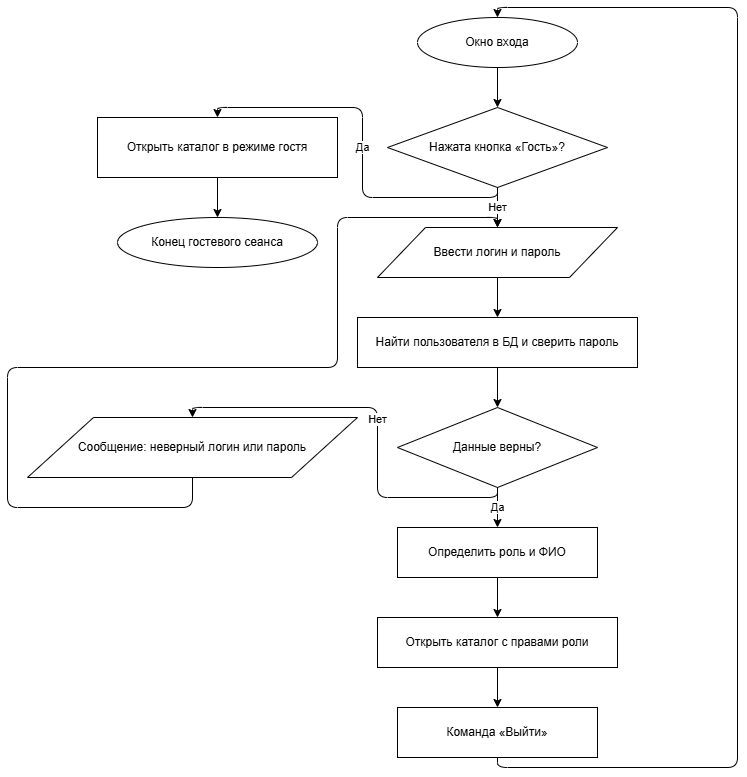

The diagram above was exported from draw.io. Its source (the exported page's mxGraphModel, read from the mxfile embedded in the PNG):
<mxGraphModel dx="2241" dy="785" grid="1" gridSize="10" guides="1" tooltips="1" connect="1" arrows="1" fold="1" page="1" pageScale="1" pageWidth="827" pageHeight="1169" math="0" shadow="0">
  <root>
    <mxCell id="0" />
    <mxCell id="1" parent="0" />
    <mxCell id="-zSlt5pxOI3y7yG_Qrtw-1" parent="1" style="ellipse;whiteSpace=wrap;html=1;fillColor=#ffffff;strokeColor=#000000;" value="Окно входа" vertex="1">
      <mxGeometry height="50" width="160" x="390" y="20" as="geometry" />
    </mxCell>
    <mxCell id="-zSlt5pxOI3y7yG_Qrtw-2" parent="1" style="rhombus;whiteSpace=wrap;html=1;fillColor=#ffffff;strokeColor=#000000;" value="Нажата кнопка «Гость»?" vertex="1">
      <mxGeometry height="80" width="220" x="360" y="110" as="geometry" />
    </mxCell>
    <mxCell id="-zSlt5pxOI3y7yG_Qrtw-3" parent="1" style="rounded=0;whiteSpace=wrap;html=1;fillColor=#ffffff;strokeColor=#000000;" value="Открыть каталог в режиме гостя" vertex="1">
      <mxGeometry height="60" width="240" x="70" y="120" as="geometry" />
    </mxCell>
    <mxCell id="-zSlt5pxOI3y7yG_Qrtw-4" parent="1" style="ellipse;whiteSpace=wrap;html=1;fillColor=#ffffff;strokeColor=#000000;" value="Конец гостевого сеанса" vertex="1">
      <mxGeometry height="50" width="200" x="90" y="220" as="geometry" />
    </mxCell>
    <mxCell id="-zSlt5pxOI3y7yG_Qrtw-5" parent="1" style="shape=parallelogram;perimeter=parallelogramPerimeter;whiteSpace=wrap;html=1;fillColor=#ffffff;strokeColor=#000000;" value="Ввести логин и пароль" vertex="1">
      <mxGeometry height="50" width="240" x="350" y="230" as="geometry" />
    </mxCell>
    <mxCell id="-zSlt5pxOI3y7yG_Qrtw-6" parent="1" style="rounded=0;whiteSpace=wrap;html=1;fillColor=#ffffff;strokeColor=#000000;" value="Найти пользователя в БД и сверить пароль" vertex="1">
      <mxGeometry height="50" width="280" x="330" y="320" as="geometry" />
    </mxCell>
    <mxCell id="-zSlt5pxOI3y7yG_Qrtw-7" parent="1" style="rhombus;whiteSpace=wrap;html=1;fillColor=#ffffff;strokeColor=#000000;" value="Данные верны?" vertex="1">
      <mxGeometry height="80" width="200" x="370" y="410" as="geometry" />
    </mxCell>
    <mxCell id="-zSlt5pxOI3y7yG_Qrtw-8" parent="1" style="shape=parallelogram;perimeter=parallelogramPerimeter;whiteSpace=wrap;html=1;fillColor=#ffffff;strokeColor=#000000;" value="Сообщение: неверный логин или пароль" vertex="1">
      <mxGeometry height="60" width="330" y="420" as="geometry" />
    </mxCell>
    <mxCell id="-zSlt5pxOI3y7yG_Qrtw-9" parent="1" style="rounded=0;whiteSpace=wrap;html=1;fillColor=#ffffff;strokeColor=#000000;" value="Определить роль и ФИО" vertex="1">
      <mxGeometry height="50" width="200" x="370" y="530" as="geometry" />
    </mxCell>
    <mxCell id="-zSlt5pxOI3y7yG_Qrtw-10" parent="1" style="rounded=0;whiteSpace=wrap;html=1;fillColor=#ffffff;strokeColor=#000000;" value="Открыть каталог с правами роли" vertex="1">
      <mxGeometry height="50" width="240" x="350" y="620" as="geometry" />
    </mxCell>
    <mxCell id="-zSlt5pxOI3y7yG_Qrtw-11" parent="1" style="rounded=0;whiteSpace=wrap;html=1;fillColor=#ffffff;strokeColor=#000000;" value="Команда «Выйти»" vertex="1">
      <mxGeometry height="50" width="200" x="370" y="710" as="geometry" />
    </mxCell>
    <mxCell id="-zSlt5pxOI3y7yG_Qrtw-12" edge="1" parent="1" source="-zSlt5pxOI3y7yG_Qrtw-1" style="edgeStyle=orthogonalEdgeStyle;html=1;exitX=0.5;exitY=1;exitDx=0;exitDy=0;entryX=0.5;entryY=0;entryDx=0;entryDy=0;" target="-zSlt5pxOI3y7yG_Qrtw-2">
      <mxGeometry relative="1" as="geometry" />
    </mxCell>
    <mxCell id="-zSlt5pxOI3y7yG_Qrtw-13" edge="1" parent="1" source="-zSlt5pxOI3y7yG_Qrtw-2" style="edgeStyle=orthogonalEdgeStyle;html=1;exitX=0.5;exitY=1;exitDx=0;exitDy=0;entryX=0.5;entryY=0;entryDx=0;entryDy=0;" target="-zSlt5pxOI3y7yG_Qrtw-3" value="Да">
      <mxGeometry relative="1" as="geometry">
        <mxPoint as="offset" />
      </mxGeometry>
    </mxCell>
    <mxCell id="-zSlt5pxOI3y7yG_Qrtw-14" edge="1" parent="1" source="-zSlt5pxOI3y7yG_Qrtw-3" style="edgeStyle=orthogonalEdgeStyle;html=1;exitX=0.5;exitY=1;exitDx=0;exitDy=0;entryX=0.5;entryY=0;entryDx=0;entryDy=0;" target="-zSlt5pxOI3y7yG_Qrtw-4">
      <mxGeometry relative="1" as="geometry" />
    </mxCell>
    <mxCell id="-zSlt5pxOI3y7yG_Qrtw-15" edge="1" parent="1" source="-zSlt5pxOI3y7yG_Qrtw-2" style="edgeStyle=orthogonalEdgeStyle;html=1;exitX=0.5;exitY=1;exitDx=0;exitDy=0;entryX=0.5;entryY=0;entryDx=0;entryDy=0;" target="-zSlt5pxOI3y7yG_Qrtw-5" value="Нет">
      <mxGeometry relative="1" as="geometry" />
    </mxCell>
    <mxCell id="-zSlt5pxOI3y7yG_Qrtw-16" edge="1" parent="1" source="-zSlt5pxOI3y7yG_Qrtw-5" style="edgeStyle=orthogonalEdgeStyle;html=1;exitX=0.5;exitY=1;exitDx=0;exitDy=0;entryX=0.5;entryY=0;entryDx=0;entryDy=0;" target="-zSlt5pxOI3y7yG_Qrtw-6">
      <mxGeometry relative="1" as="geometry" />
    </mxCell>
    <mxCell id="-zSlt5pxOI3y7yG_Qrtw-17" edge="1" parent="1" source="-zSlt5pxOI3y7yG_Qrtw-6" style="edgeStyle=orthogonalEdgeStyle;html=1;exitX=0.5;exitY=1;exitDx=0;exitDy=0;entryX=0.5;entryY=0;entryDx=0;entryDy=0;" target="-zSlt5pxOI3y7yG_Qrtw-7">
      <mxGeometry relative="1" as="geometry" />
    </mxCell>
    <mxCell id="-zSlt5pxOI3y7yG_Qrtw-18" edge="1" parent="1" source="-zSlt5pxOI3y7yG_Qrtw-7" style="edgeStyle=orthogonalEdgeStyle;html=1;exitX=0.5;exitY=1;exitDx=0;exitDy=0;entryX=0.5;entryY=0;entryDx=0;entryDy=0;" target="-zSlt5pxOI3y7yG_Qrtw-8" value="Нет">
      <mxGeometry relative="1" as="geometry" />
    </mxCell>
    <mxCell id="-zSlt5pxOI3y7yG_Qrtw-19" edge="1" parent="1" source="-zSlt5pxOI3y7yG_Qrtw-8" style="edgeStyle=orthogonalEdgeStyle;html=1;exitX=0.5;exitY=1;exitDx=0;exitDy=0;entryX=0.5;entryY=0;entryDx=0;entryDy=0;" target="-zSlt5pxOI3y7yG_Qrtw-5">
      <mxGeometry relative="1" as="geometry">
        <Array as="points">
          <mxPoint x="165" y="510" />
          <mxPoint x="-20" y="510" />
          <mxPoint x="-20" y="370" />
          <mxPoint x="310" y="370" />
          <mxPoint x="310" y="220" />
          <mxPoint x="470" y="220" />
        </Array>
      </mxGeometry>
    </mxCell>
    <mxCell id="-zSlt5pxOI3y7yG_Qrtw-20" edge="1" parent="1" source="-zSlt5pxOI3y7yG_Qrtw-7" style="edgeStyle=orthogonalEdgeStyle;html=1;exitX=0.5;exitY=1;exitDx=0;exitDy=0;entryX=0.5;entryY=0;entryDx=0;entryDy=0;" target="-zSlt5pxOI3y7yG_Qrtw-9" value="Да">
      <mxGeometry relative="1" as="geometry" />
    </mxCell>
    <mxCell id="-zSlt5pxOI3y7yG_Qrtw-21" edge="1" parent="1" source="-zSlt5pxOI3y7yG_Qrtw-9" style="edgeStyle=orthogonalEdgeStyle;html=1;exitX=0.5;exitY=1;exitDx=0;exitDy=0;entryX=0.5;entryY=0;entryDx=0;entryDy=0;" target="-zSlt5pxOI3y7yG_Qrtw-10">
      <mxGeometry relative="1" as="geometry" />
    </mxCell>
    <mxCell id="-zSlt5pxOI3y7yG_Qrtw-22" edge="1" parent="1" source="-zSlt5pxOI3y7yG_Qrtw-10" style="edgeStyle=orthogonalEdgeStyle;html=1;exitX=0.5;exitY=1;exitDx=0;exitDy=0;entryX=0.5;entryY=0;entryDx=0;entryDy=0;" target="-zSlt5pxOI3y7yG_Qrtw-11">
      <mxGeometry relative="1" as="geometry" />
    </mxCell>
    <mxCell id="-zSlt5pxOI3y7yG_Qrtw-23" edge="1" parent="1" source="-zSlt5pxOI3y7yG_Qrtw-11" style="edgeStyle=orthogonalEdgeStyle;html=1;exitX=0.5;exitY=1;exitDx=0;exitDy=0;entryX=0.5;entryY=0;entryDx=0;entryDy=0;" target="-zSlt5pxOI3y7yG_Qrtw-1">
      <mxGeometry relative="1" as="geometry">
        <Array as="points">
          <mxPoint x="470" y="770" />
          <mxPoint x="710" y="770" />
          <mxPoint x="710" y="10" />
          <mxPoint x="470" y="10" />
        </Array>
      </mxGeometry>
    </mxCell>
  </root>
</mxGraphModel>